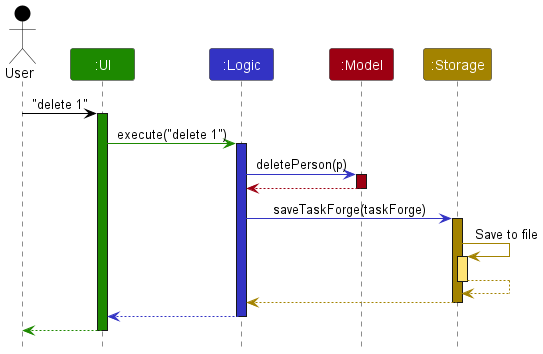

The diagram above was rendered by PlantUML. Its source (embedded in the PNG):
@startuml
!include style.puml
skinparam ArrowFontStyle plain

Actor User as user USER_COLOR
Participant ":UI" as ui UI_COLOR
Participant ":Logic" as logic LOGIC_COLOR
Participant ":Model" as model MODEL_COLOR
Participant ":Storage" as storage STORAGE_COLOR

user -[USER_COLOR]> ui : "delete 1"
activate ui UI_COLOR

ui -[UI_COLOR]> logic : execute("delete 1")
activate logic LOGIC_COLOR

logic -[LOGIC_COLOR]> model : deletePerson(p)
activate model MODEL_COLOR

model -[MODEL_COLOR]-> logic
deactivate model

logic -[LOGIC_COLOR]> storage : saveTaskForge(taskForge)
activate storage STORAGE_COLOR

storage -[STORAGE_COLOR]> storage : Save to file
activate storage STORAGE_COLOR_T1
storage --[STORAGE_COLOR]> storage
deactivate storage

storage --[STORAGE_COLOR]> logic
deactivate storage

logic --[LOGIC_COLOR]> ui
deactivate logic

ui--[UI_COLOR]> user
deactivate ui
@enduml